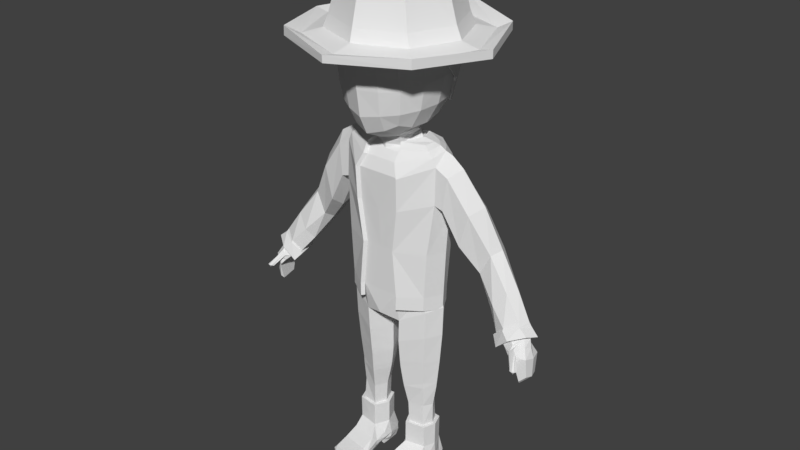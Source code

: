 # Source: PlayerTemp.blend  (saved by Blender 2.79.0; exported with 4.5.12 LTS)
import bpy
from mathutils import Matrix  # noqa: F401  (used for matrix-valued properties, if any)

bpy.ops.wm.read_factory_settings(use_empty=True)
scene = bpy.context.scene
scene.name = 'Scene'

# ---- collections
col_collection_1 = bpy.data.collections.new('Collection 1'); scene.collection.children.link(col_collection_1)

# ---- world
world_world = bpy.data.worlds.new('World'); scene.world = world_world
world_world.color = (0.05088, 0.05088, 0.05088)
world_world.use_sun_shadow = False
world_world.sun_shadow_jitter_overblur = 0.0
world_world.cycles.sampling_method = 'MANUAL'

# ---- meshes
me_cube_004 = bpy.data.meshes.new('Cube.004')
me_cube_004.from_pydata([(0.4973, 1.665, 5.557), (1.583, 0.7017, 5.76), (1.484, -0.6516, 5.51), (0.5509, -1.48, 5.446), (0.6456, 0.8685, 6.779), (0.6456, -0.7814, 6.742), (1.514, 0.0215, 5.289), (0.7568, 0.01574, 6.917), (0.4973, 1.508, 6.327), (0.9637, 1.346, 5.598), (1.149, 0.8113, 6.437), (1.149, -0.7181, 6.36), (0.7801, -1.334, 5.575), (0.4973, -1.333, 6.265), (1.335, 0.01729, 6.521), (0.881, -1.112, 6.064), (0.881, 1.265, 6.155), (0.5899, 1.627, 4.805), (1.47, 0.5087, 4.764), (1.056, 1.307, 4.847), (0.5285, 1.382, 4.137), (1.2, 0.7017, 4.477), (0.8161, 1.164, 4.198), (-0.4975, 1.665, 5.557), (0.9444, 1.22, 4.45), (-1.484, -0.6516, 5.51), (-0.4888, -1.518, 5.478), (-0.6458, 0.8685, 6.779), (-0.6458, -0.7814, 6.742), (-0.0001068, 1.84, 5.556), (-1.549, 0.0215, 5.25), (-0.04642, -1.579, 5.665), (-0.0001068, 0.9178, 6.936), (-0.0001068, -0.8431, 6.961), (-0.757, 0.01574, 6.917), (-0.4975, 1.508, 6.327), (-0.9639, 1.346, 5.598), (-1.149, 0.8113, 6.437), (-1.149, -0.7181, 6.36), (-0.9383, -1.251, 5.45), (-0.4975, -1.333, 6.265), (-0.0001068, 0.01265, 7.143), (-0.0001068, 1.613, 6.391), (-1.335, 0.01729, 6.521), (-0.0001068, -1.449, 6.428), (-0.8812, -1.112, 6.064), (-0.8812, 1.265, 6.155), (-0.5901, 1.627, 4.805), (-1.371, 0.7004, 4.972), (-0.0001068, 1.802, 4.805), (-1.057, 1.307, 4.847), (-0.4857, 1.342, 4.129), (-1.276, 0.7017, 4.477), (0.07299, 1.515, 4.006), (-0.9764, 1.164, 4.198), (0.4973, 1.61, 5.826), (1.432, 0.74, 5.997), (1.367, -0.6748, 5.807), (0.4973, -1.408, 5.847), (-0.0001068, 1.761, 5.848), (1.606, 0.02003, 5.865), (-0.0001068, -1.551, 5.877), (0.9348, 1.318, 5.793), (0.9348, -1.193, 5.631), (-0.4975, 1.61, 5.826), (-1.432, 0.74, 5.997), (-1.367, -0.6748, 5.807), (-0.4975, -1.408, 5.847), (-1.606, 0.02003, 5.865), (-0.935, 1.318, 5.793), (-0.935, -1.193, 5.631), (0.5177, 1.721, 5.549), (1.623, 0.7187, 5.761), (1.544, -0.6897, 5.5), (0.5735, -1.552, 5.434), (0.672, 0.8923, 6.821), (0.672, -0.8247, 6.783), (1.613, 0.01085, 5.271), (0.7878, 0.004857, 6.964), (0.5177, 1.558, 6.351), (1.003, 1.389, 5.592), (1.196, 0.8329, 6.465), (1.196, -0.7589, 6.385), (0.8121, -1.4, 5.505), (0.5177, -1.399, 6.286), (1.389, 0.006465, 6.553), (0.9171, -1.168, 6.077), (0.9171, 1.305, 6.171), (0.6141, 1.682, 4.766), (1.53, 0.5179, 4.724), (1.099, 1.349, 4.81), (0.5549, 1.321, 3.691), (1.309, 0.6041, 4.081), (0.8859, 1.212, 3.756), (-0.5177, 1.721, 5.549), (-1.531, 0.6463, 5.761), (-1.544, -0.6897, 5.5), (-0.5086, -1.591, 5.467), (-0.672, 0.8923, 6.821), (-0.672, -0.8247, 6.783), (6.599e-06, 1.904, 5.549), (-1.612, 0.01085, 5.23), (-0.04819, -1.697, 5.662), (6.599e-06, 0.9437, 6.985), (6.599e-06, -0.889, 7.01), (-0.7877, 0.004857, 6.964), (-0.5177, 1.558, 6.351), (-1.003, 1.389, 5.592), (-1.196, 0.8329, 6.465), (-1.196, -0.7589, 6.385), (-0.9765, -1.314, 5.437), (-0.5177, -1.399, 6.286), (6.599e-06, 0.001641, 7.2), (6.599e-06, 1.668, 6.417), (-1.389, 0.006465, 6.553), (6.599e-06, -1.52, 6.456), (-0.9171, -1.168, 6.077), (-0.9171, 1.305, 6.171), (-0.614, 1.682, 4.766), (-1.427, 0.7175, 4.94), (6.599e-06, 1.864, 4.766), (-1.099, 1.349, 4.81), (-0.527, 1.255, 3.69), (-1.393, 0.5139, 4.109), (0.08522, 1.478, 3.552), (-1.059, 1.093, 3.759), (0.5177, 1.664, 5.829), (1.568, 0.7586, 6.007), (1.423, -0.7138, 5.809), (0.5177, -1.477, 5.851), (6.599e-06, 1.821, 5.852), (1.62, 0.009317, 5.87), (6.599e-06, -1.625, 5.882), (0.9731, 1.36, 5.794), (0.9731, -1.253, 5.627), (-0.5177, 1.664, 5.829), (-1.49, 0.7586, 6.007), (-1.423, -0.7138, 5.809), (-0.5177, -1.477, 5.851), (-1.671, 0.009317, 5.87), (-0.973, 1.36, 5.794), (-0.973, -1.253, 5.627), (1.355, 0.6042, 4.594), (0.5737, 1.487, 4.395), (0.04647, 1.642, 4.311), (-1.046, 1.22, 4.45), (-1.363, 0.6816, 4.678), (-0.5462, 1.462, 4.39), (0.983, 1.325, 4.395), (1.41, 0.6568, 4.545), (0.5972, 1.538, 4.337), (0.04848, 1.699, 4.251), (-1.088, 1.26, 4.395), (-1.418, 0.6993, 4.632), (-0.5684, 1.511, 4.332)], [], [(55, 8, 42, 59), (55, 62, 16, 8), (56, 10, 16, 62), (56, 60, 14, 10), (57, 11, 14, 60), (57, 63, 15, 11), (58, 13, 15, 63), (58, 61, 44, 13), (4, 7, 41, 32), (4, 10, 14, 7), (4, 8, 16, 10), (4, 32, 42, 8), (5, 33, 41, 7), (5, 13, 44, 33), (5, 11, 15, 13), (5, 7, 14, 11), (9, 19, 18, 1), (0, 17, 19, 9), (29, 49, 17, 0), (24, 22, 21, 142), (143, 20, 22, 24), (144, 53, 20, 143), (6, 1, 18), (64, 59, 42, 35), (64, 35, 46, 69), (65, 69, 46, 37), (65, 37, 43, 68), (66, 68, 43, 38), (66, 38, 45, 70), (67, 70, 45, 40), (67, 40, 44, 61), (27, 32, 41, 34), (27, 34, 43, 37), (27, 37, 46, 35), (27, 35, 42, 32), (28, 34, 41, 33), (28, 33, 44, 40), (28, 40, 45, 38), (28, 38, 43, 34), (118, 154, 152, 121), (23, 36, 50, 47), (29, 23, 47, 49), (145, 146, 52, 54), (147, 145, 54, 51), (144, 147, 51, 53), (18, 142, 149, 89), (26, 67, 61, 31), (26, 39, 70, 67), (25, 66, 70, 39), (25, 30, 68, 66), (52, 146, 153, 123), (120, 151, 154, 118), (23, 64, 69, 36), (23, 29, 59, 64), (3, 31, 61, 58), (3, 58, 63, 12), (2, 12, 63, 57), (2, 57, 60, 6), (1, 6, 60, 56), (1, 56, 62, 9), (0, 9, 62, 55), (0, 55, 59, 29), (126, 130, 113, 79), (126, 79, 87, 133), (127, 133, 87, 81), (127, 81, 85, 131), (128, 131, 85, 82), (128, 82, 86, 134), (129, 134, 86, 84), (129, 84, 115, 132), (75, 103, 112, 78), (75, 78, 85, 81), (75, 81, 87, 79), (75, 79, 113, 103), (76, 78, 112, 104), (76, 104, 115, 84), (76, 84, 86, 82), (76, 82, 85, 78), (80, 72, 89, 90), (71, 80, 90, 88), (100, 71, 88, 120), (148, 149, 92, 93), (150, 148, 93, 91), (151, 150, 91, 124), (77, 89, 72), (135, 106, 113, 130), (135, 140, 117, 106), (136, 108, 117, 140), (136, 139, 114, 108), (137, 109, 114, 139), (137, 141, 116, 109), (138, 111, 116, 141), (138, 132, 115, 111), (98, 105, 112, 103), (98, 108, 114, 105), (98, 106, 117, 108), (98, 103, 113, 106), (99, 104, 112, 105), (99, 111, 115, 104), (99, 109, 116, 111), (99, 105, 114, 109), (107, 121, 119, 95), (94, 118, 121, 107), (100, 120, 118, 94), (152, 125, 123, 153), (154, 122, 125, 152), (151, 124, 122, 154), (101, 95, 119), (97, 102, 132, 138), (97, 138, 141, 110), (96, 110, 141, 137), (96, 137, 139, 101), (95, 101, 139, 136), (95, 136, 140, 107), (94, 107, 140, 135), (94, 135, 130, 100), (74, 129, 132, 102), (74, 83, 134, 129), (73, 128, 134, 83), (73, 77, 131, 128), (72, 127, 131, 77), (72, 80, 133, 127), (71, 126, 133, 80), (71, 100, 130, 126), (53, 51, 122, 124), (51, 54, 125, 122), (142, 21, 92, 149), (26, 31, 102, 97), (2, 6, 77, 73), (54, 52, 123, 125), (12, 2, 73, 83), (146, 48, 119, 153), (30, 25, 96, 101), (6, 18, 89, 77), (3, 12, 83, 74), (20, 53, 124, 91), (22, 20, 91, 93), (48, 30, 101, 119), (25, 39, 110, 96), (31, 3, 74, 102), (21, 22, 93, 92), (39, 26, 97, 110), (121, 152, 153, 119), (120, 88, 150, 151), (88, 90, 148, 150), (90, 89, 149, 148), (49, 47, 147, 144), (47, 50, 145, 147), (50, 48, 146, 145), (49, 144, 143, 17), (17, 143, 24, 19), (19, 24, 142, 18)])
me_cube_004.use_remesh_preserve_volume = False
me_cube_004.use_remesh_preserve_attributes = False
me_cube_004.use_mirror_vertex_groups = False
me_cube_004.update()
me_cube_003 = bpy.data.meshes.new('Cube.003')
me_cube_003.from_pydata([(0.0, 3.036, 5.89), (0.0, -2.796, 5.64), (2.101, -1.985, 5.716), (2.94, 0.1087, 5.628), (2.083, 2.179, 5.696), (0.0, 3.036, 6.128), (0.0, -2.802, 5.85), (2.097, -1.979, 5.982), (2.94, 0.1087, 5.866), (2.083, 2.179, 5.934), (0.0, 2.635, 5.772), (0.0, -2.417, 5.772), (1.799, -1.678, 5.772), (2.538, 0.1087, 5.772), (1.799, 1.895, 5.772), (0.0, 2.021, 5.9), (0.0, -1.804, 5.9), (1.432, -1.244, 5.9), (1.992, 0.1087, 5.9), (1.432, 1.461, 5.9), (0.0, 1.93, 6.253), (0.0, -1.712, 6.253), (1.3, -1.179, 6.253), (1.833, 0.1087, 6.253), (1.3, 1.396, 6.253), (0.0, 1.531, 7.795), (0.0, -1.306, 7.87), (0.9452, -0.9044, 7.966), (1.353, 0.1087, 7.853), (0.9369, 1.114, 7.962), (0.0, 1.139, 7.814), (0.0, -0.8282, 7.814), (0.7075, -0.5402, 7.814), (0.9955, 0.1552, 7.814), (0.7075, 0.8506, 7.814), (0.0, 0.7665, 7.859), (0.0, -0.456, 7.859), (0.4443, -0.277, 7.859), (0.6233, 0.1552, 7.859), (0.4443, 0.5874, 7.859), (0.0, 1.934, 5.534), (0.0, -1.716, 5.534), (1.22, -1.182, 5.534), (1.837, 0.1087, 5.534), (1.303, 1.399, 5.534), (0.0, 1.934, 5.891), (0.0, -1.716, 5.891), (1.303, -1.182, 5.891), (1.837, 0.1087, 5.891), (1.303, 1.399, 5.891), (0.0, 1.752, 6.349), (0.0, -1.535, 6.349), (1.175, -1.054, 6.349), (1.656, 0.1087, 6.349), (1.175, 1.271, 6.349), (0.0, 1.419, 7.515), (0.0, -1.201, 7.515), (0.9388, -0.8177, 7.515), (1.323, 0.1087, 7.515), (0.9388, 1.035, 7.515)], [], [(0, 5, 9, 4), (3, 8, 7, 2), (4, 9, 8, 3), (2, 7, 6, 1), (9, 14, 13, 8), (7, 12, 11, 6), (5, 10, 14, 9), (8, 13, 12, 7), (10, 15, 19, 14), (13, 18, 17, 12), (14, 19, 18, 13), (12, 17, 16, 11), (17, 22, 21, 16), (15, 20, 24, 19), (18, 23, 22, 17), (19, 24, 23, 18), (24, 29, 28, 23), (22, 27, 26, 21), (20, 25, 29, 24), (23, 28, 27, 22), (28, 33, 32, 27), (29, 34, 33, 28), (27, 32, 31, 26), (25, 30, 34, 29), (30, 35, 39, 34), (33, 38, 37, 32), (34, 39, 38, 33), (32, 37, 36, 31), (36, 39, 35), (38, 39, 37), (37, 39, 36), (4, 44, 40, 0), (2, 42, 43, 3), (3, 43, 44, 4), (1, 41, 42, 2), (44, 49, 45, 40), (42, 47, 48, 43), (43, 48, 49, 44), (41, 46, 47, 42), (49, 54, 50, 45), (47, 52, 53, 48), (48, 53, 54, 49), (46, 51, 52, 47), (53, 58, 59, 54), (51, 56, 57, 52), (54, 59, 55, 50), (52, 57, 58, 53), (55, 59, 57), (56, 55, 57), (57, 59, 58)])
me_cube_003.use_remesh_preserve_volume = False
me_cube_003.use_remesh_preserve_attributes = False
me_cube_003.use_mirror_vertex_groups = False
me_cube_003.update()
me_cube_001 = bpy.data.meshes.new('Cube.001')
me_cube_001.from_pydata([(1.202, 0.5618, -1.523), (1.192, -0.3196, -1.525), (0.0, -0.7436, -0.1519), (0.0, -0.7436, -1.537), (0.0, 0.9401, -1.523), (0.0, -0.8153, 2.098), (0.0, -0.7813, 0.9483), (0.5755, -0.7436, -1.537), (0.4511, -0.7436, -0.1519), (0.6962, 0.9401, -1.523), (0.6291, -0.8153, 2.098), (0.6162, -0.7713, 1.126), (0.0, -0.4693, 2.815), (0.0, 0.6135, 2.815), (0.6132, 0.5729, 2.868), (0.3906, -0.3109, 2.815), (1.3, 0.5618, -2.054), (1.291, -0.3196, -2.051), (0.0, -0.7667, -2.296), (0.0, 0.9401, -2.362), (0.5737, -0.6179, -2.423), (0.5964, 0.8485, -2.383), (0.5427, -0.5055, -4.071), (1.18, -0.2419, -4.07), (1.18, 0.4809, -4.07), (0.5427, 0.716, -4.071), (0.5769, -0.4378, -4.575), (1.144, -0.2031, -4.574), (1.144, 0.4404, -4.574), (0.5769, 0.6498, -4.575), (0.6709, -0.2535, -6.084), (1.133, -0.1903, -6.084), (1.127, 0.4201, -6.084), (0.6675, 0.4761, -6.084), (1.448, 0.1252, -1.506), (0.0, -0.4654, 2.983), (0.8147, 0.1513, 2.897), (1.585, 0.125, -1.947), (0.0, 0.09752, -2.449), (0.2852, 0.09802, -2.537), (1.452, 0.123, -4.078), (0.2406, 0.1009, -4.076), (1.397, 0.1221, -4.582), (0.2974, 0.102, -4.584), (1.264, 0.1198, -6.084), (0.5217, 0.1045, -6.084), (0.6143, -0.3503, -6.084), (1.226, -0.2536, -6.082), (1.227, 0.5013, -6.084), (0.61, 0.5722, -6.084), (1.365, 0.1216, -6.084), (0.4063, 0.1023, -6.084), (0.6143, -0.3588, -6.782), (1.23, -0.2362, -6.782), (0.61, 0.5603, -6.782), (1.365, 0.1098, -6.782), (0.4063, 0.09048, -6.782), (1.227, 0.4894, -6.782), (0.4572, -0.6469, -7.035), (1.242, -0.5147, -7.035), (0.4773, -1.056, -7.231), (1.29, -0.9211, -7.231), (0.4442, -1.514, -7.312), (1.268, -1.388, -7.312), (0.4442, -1.565, -7.45), (1.268, -1.439, -7.45), (0.4442, -1.572, -7.595), (1.268, -1.447, -7.595), (0.4959, -1.407, -7.69), (1.223, -1.284, -7.69), (0.4959, -0.8742, -7.662), (1.223, -0.7516, -7.662), (0.4959, -0.5332, -7.569), (1.223, -0.4107, -7.569), (0.4959, -0.1496, -7.434), (1.223, -0.02707, -7.434), (0.4959, -0.04306, -7.484), (1.223, 0.07948, -7.484), (0.4959, -0.06437, -7.633), (1.223, 0.05817, -7.633), (0.4959, 0.1843, -7.633), (1.223, 0.3068, -7.633), (0.4959, 0.5252, -7.619), (1.223, 0.6478, -7.619), (0.4959, 0.575, -7.42), (1.223, 0.6975, -7.42), (0.4888, 0.6232, -7.207), (1.23, 0.6208, -7.207), (1.37, -0.9117, -7.37), (1.385, -1.38, -7.44), (1.385, -0.8838, -7.491), (1.385, -1.368, -7.572), (1.353, -0.4442, -7.43), (1.336, -0.1138, -7.28), (1.353, -0.4996, -7.282), (1.336, -0.1652, -7.143), (1.382, 0.1193, -7.205), (1.219, 0.4989, -7.205), (1.382, 0.1383, -7.303), (1.219, 0.518, -7.303), (1.306, 0.1697, -7.441), (1.219, 0.518, -7.441), (0.3738, -1.03, -7.372), (0.3738, -1.514, -7.453), (0.3738, -1.03, -7.507), (0.3738, -1.514, -7.588), (0.4138, -0.5332, -7.377), (0.3382, -0.1496, -7.242), (0.3901, -0.5209, -7.202), (0.3807, -0.1496, -7.069), (0.4385, 0.5401, -7.222), (0.3303, 0.1148, -7.206), (0.4251, 0.5411, -7.362), (0.3636, 0.1137, -7.398), (4.507, 0.1067, -1.752), (4.407, -0.04153, -1.686), (4.272, 0.2939, -1.797), (3.988, 0.2695, -1.918), (4.139, -0.2554, -1.765), (3.91, -0.2713, -2.0), (4.687, 0.03286, -2.27), (4.633, -0.2641, -2.203), (4.561, 0.4079, -2.314), (4.445, 0.3589, -2.339), (4.409, -0.3934, -2.398), (4.393, -0.408, -2.447), (4.686, 0.004199, -2.828), (4.646, -0.2174, -2.778), (4.591, 0.284, -2.861), (4.478, 0.2475, -2.952), (4.478, -0.3138, -2.923), (4.439, -0.222, -3.032), (4.205, 0.2913, -2.145), (4.136, -0.3147, -2.185), (4.302, -0.3721, -1.949), (4.409, 0.3253, -2.054), (4.578, 0.06541, -2.013), (4.506, -0.1404, -1.951), (4.324, -0.1823, -1.838), (4.222, -0.3098, -1.884), (4.018, -0.3213, -2.059), (4.515, -0.3374, -2.18), (4.387, -0.4063, -2.306), (4.308, -0.4406, -2.4), (4.162, -0.3764, -2.23), (4.426, -0.2522, -2.004), (4.206, -0.3762, -2.006), (4.16, -0.3922, -2.069), (4.391, -0.3774, -2.123), (4.332, -0.3842, -2.19), (4.295, -0.3822, -2.236), (4.227, -0.3852, -2.152), (4.35, -0.3724, -2.033), (4.525, -0.7514, -2.379), (4.444, -0.7282, -2.384), (4.41, -0.6745, -2.406), (4.611, -0.6253, -2.401), (4.559, -0.5612, -2.417), (4.52, -0.5498, -2.416), (4.439, -0.5793, -2.417), (4.522, -0.6809, -2.481), (4.586, -0.7192, -2.38), (0.4718, -0.6761, 2.456), (0.0, -0.6761, 2.456), (0.503, -0.496, 2.695), (0.0, -0.496, 2.695), (0.0, 0.5887, 3.038), (0.3761, 0.5135, 3.038), (0.4035, -0.3753, 3.007), (0.5293, 0.3572, 3.106), (0.5165, 1.718, 5.549), (0.5165, 1.371, 4.041), (1.267, 0.5958, 4.144), (1.421, 0.7562, 5.722), (1.421, -0.6875, 5.645), (1.267, -0.5784, 4.08), (0.5165, -1.309, 3.939), (0.5165, -1.515, 5.485), (0.5165, 0.5444, 3.323), (0.5165, -0.6169, 3.246), (0.6705, 0.891, 6.819), (0.6705, -0.8222, 6.78), (0.0, 1.9, 5.549), (0.5549, 1.588, 4.689), (0.0, 1.528, 3.939), (1.422, 0.6743, 4.861), (1.615, 0.00549, 5.79), (1.422, -0.6248, 4.8), (1.384, -0.007344, 4.128), (0.5549, -1.41, 4.622), (0.0, -1.678, 5.575), (0.0, -1.485, 3.862), (0.0, 0.57, 3.147), (0.5549, 0.08786, 3.262), (0.0, -0.6938, 3.07), (0.0, 0.9422, 6.982), (0.0, -0.8863, 7.008), (0.786, 0.00549, 6.961), (0.478, 1.035, 3.591), (0.5165, 1.555, 6.349), (1.001, 1.386, 5.592), (0.9623, 1.099, 4.118), (0.9623, -0.5688, 3.543), (0.9623, 0.5445, 3.616), (1.193, 0.8316, 6.463), (1.193, -0.7565, 6.383), (1.001, -1.226, 5.48), (0.9623, -1.039, 4.012), (0.478, -1.087, 3.469), (0.5165, -1.395, 6.285), (0.0, 1.803, 4.638), (1.579, 0.0006774, 4.906), (0.0, -1.594, 4.625), (0.0, 0.002282, 7.196), (0.0, 1.106, 3.444), (0.0, 1.665, 6.416), (1.049, 1.252, 4.758), (1.04, -0.01777, 3.538), (1.386, 0.007095, 6.551), (1.049, -1.122, 4.665), (0.0, -1.227, 3.329), (0.0, -1.516, 6.454), (0.8123, -0.9191, 3.648), (0.915, -1.165, 6.076), (0.8123, 0.9115, 3.755), (0.915, 1.303, 6.17), (0.0, -0.4992, 3.034), (0.0, 0.5601, 3.109), (0.3959, 0.4929, 3.15), (0.4325, -0.4091, 3.119), (0.6038, 0.1765, 3.202), (0.6578, 0.4998, -5.397), (0.6594, -0.2812, -5.397), (1.105, -0.1575, -5.396), (1.103, 0.3897, -5.396), (1.269, 0.1198, -5.4), (0.477, 0.1045, -5.4), (0.5436, 0.7468, -3.84), (0.5404, -0.5338, -3.846), (1.202, -0.26, -3.793), (1.203, 0.4997, -3.793), (1.483, 0.1235, -3.786), (0.234, 0.1003, -3.866), (0.5911, -0.4111, -4.75), (1.139, 0.4338, -4.75), (0.5907, 0.6244, -4.75), (1.14, -0.1974, -4.75), (1.377, 0.1217, -4.757), (0.3289, 0.1024, -4.759), (0.5428, -0.6043, -3.139), (1.261, -0.3064, -2.917), (0.5563, 0.8258, -3.115), (1.266, 0.5479, -2.919), (1.56, 0.1247, -2.86), (0.2331, 0.09852, -3.209), (0.6512, -0.8413, -1.54), (1.286, -0.3995, -1.529), (1.612, 0.1505, -0.1672), (1.368, -0.3991, -0.156), (1.363, 0.6963, -0.16), (1.296, 0.6417, -1.53), (0.733, 1.164, -0.1619), (1.572, 0.1244, -1.512), (0.7357, 1.057, -1.532), (0.0, 1.063, -1.532), (0.0, 1.17, -0.1624), (1.739, 0.1984, 2.706), (1.521, -0.2566, 2.452), (0.7843, 1.235, 2.105), (1.424, 0.7601, 2.152), (0.865, 0.8805, 2.778), (0.6281, 0.6317, 2.976), (0.0, 1.271, 0.9442), (0.0, 1.24, 2.108), (1.411, 0.7775, 1.371), (1.534, -0.2962, 1.367), (1.677, 0.1581, 0.9318), (0.7802, 1.264, 0.9431), (0.5244, -0.8432, -0.153), (0.7068, -0.9113, 2.103), (0.69, -0.8705, 1.125), (1.358, 0.6657, 2.524), (1.156, 0.1526, 2.964), (1.08, -0.1255, 2.931), (1.086, 0.4291, 2.928), (0.0, 0.6866, 2.915), (0.4171, -0.3518, 2.929), (0.8347, 0.151, 3.019), (1.252, -0.212, 2.847), (0.5444, -0.768, 2.496), (0.0, 0.8856, 2.78), (1.358, 0.1571, 2.915), (3.948, 0.2849, -0.6046), (4.612, 0.1369, -1.694), (4.483, -0.1173, -1.624), (4.33, 0.4026, -1.788), (3.938, 0.359, -1.987), (4.135, -0.3761, -1.738), (3.82, -0.3407, -2.047), (1.755, 0.741, 2.029), (3.264, 0.02496, -1.311), (1.783, -0.282, 1.289), (1.897, -0.2446, 2.239), (3.299, 0.6667, -1.171), (2.78, 0.2747, 1.507), (3.287, 0.4227, 0.3449), (3.655, 0.6904, -0.7789), (3.021, 0.8941, 0.1362), (2.291, 0.2613, 0.02694), (2.795, 0.3987, -0.573), (3.447, -0.1899, -1.019), (2.836, 0.05098, -0.3626), (3.783, -0.04026, -0.614), (3.135, 0.07889, 0.251), (2.132, 0.908, 0.3631), (2.752, 0.8925, -0.3813), (2.373, 0.9184, 1.131), (2.289, -0.1942, 0.3608), (2.548, -0.1627, 1.32), (2.125, 0.1561, 2.458), (1.788, 0.1447, 0.9225), (1.639, 0.7543, 1.276), (0.8347, 1.082, 2.502), (1.243, 0.5518, 2.787), (1.41, -0.2551, 2.688), (0.5549, -0.5695, 2.78), (0.0, 1.085, 2.508), (1.539, 0.154, 2.815), (0.5665, -0.7525, -1.942), (1.183, -0.3285, -1.942), (1.439, 0.1163, -2.019), (1.193, 0.5529, -2.019), (0.6873, 0.9312, -2.019), (0.0, 0.9312, -2.019), (0.7268, 1.048, -2.019), (0.6423, -0.8502, -1.942), (1.277, -0.4084, -1.942), (0.0, 1.054, -2.019), (1.563, 0.1155, -2.019), (1.287, 0.6328, -2.019), (4.389, 0.1866, -1.328), (3.633, -0.2179, -1.8), (3.724, 0.4623, -1.713), (4.103, 0.4993, -1.449), (3.904, -0.3136, -1.497), (4.248, -0.09143, -1.285), (4.465, 0.2112, -1.471), (4.698, 0.1606, -1.662), (4.548, -0.1667, -1.585), (4.372, 0.4862, -1.791), (3.898, 0.428, -2.043), (4.142, -0.4663, -1.72), (3.753, -0.4045, -2.092), (3.554, -0.247, -1.838), (3.737, 0.3895, -1.842), (4.128, 0.5349, -1.614), (3.9, -0.343, -1.549), (4.297, -0.1449, -1.382)], [(155, 160), (153, 160), (156, 160)], [(1, 7, 20, 17), (7, 8, 2, 3), (2, 8, 11, 6), (6, 11, 10, 5), (7, 3, 18, 20), (14, 13, 166, 167), (165, 164, 15, 12), (242, 237, 25, 41), (38, 39, 20, 18), (9, 0, 16, 21), (4, 9, 21, 19), (34, 1, 17, 37), (25, 24, 28, 29), (239, 238, 22, 23), (237, 240, 24, 25), (241, 239, 23, 40), (236, 231, 33, 45), (23, 22, 26, 27), (41, 25, 29, 43), (40, 23, 27, 42), (32, 44, 50, 48), (235, 233, 31, 44), (231, 234, 32, 33), (233, 232, 30, 31), (234, 235, 44, 32), (45, 33, 49, 51), (24, 40, 42, 28), (22, 41, 43, 26), (232, 236, 45, 30), (240, 241, 40, 24), (0, 34, 37, 16), (19, 21, 39, 38), (238, 242, 41, 22), (15, 36, 169, 168), (33, 32, 48, 49), (44, 31, 47, 50), (31, 30, 46, 47), (30, 45, 51, 46), (51, 49, 54, 56), (46, 51, 56, 52), (48, 50, 55, 57), (50, 47, 53, 55), (49, 48, 57, 54), (47, 46, 52, 53), (53, 52, 58, 59), (59, 58, 60, 61), (61, 60, 62, 63), (63, 62, 64, 65), (65, 64, 66, 67), (67, 66, 68, 69), (69, 68, 70, 71), (71, 70, 72, 73), (73, 72, 74, 75), (75, 74, 76, 77), (77, 76, 78, 79), (79, 78, 80, 81), (81, 80, 82, 83), (83, 82, 84, 85), (85, 84, 86, 87), (87, 86, 54, 57), (61, 63, 89, 88), (88, 89, 91, 90), (67, 91, 89, 65), (63, 65, 89), (67, 69, 91), (71, 90, 91, 69), (73, 75, 93, 92), (92, 93, 95, 94), (59, 94, 95, 53), (59, 61, 88, 94), (90, 92, 94, 88), (73, 92, 90, 71), (57, 55, 96, 97), (55, 53, 95, 96), (97, 96, 98, 99), (99, 98, 100, 101), (93, 98, 96, 95), (77, 98, 93, 75), (98, 77, 100), (77, 79, 81, 100), (83, 101, 100, 81), (83, 85, 101), (87, 99, 101, 85), (99, 87, 97), (57, 97, 87), (62, 60, 102, 103), (103, 102, 104, 105), (68, 105, 104, 70), (68, 66, 105), (64, 103, 105, 66), (62, 103, 64), (74, 72, 106, 107), (107, 106, 108, 109), (52, 109, 108, 58), (58, 108, 102, 60), (102, 108, 106, 104), (72, 70, 104, 106), (56, 54, 110, 111), (111, 110, 112, 113), (80, 113, 112, 82), (84, 82, 112), (84, 112, 110, 86), (54, 86, 110), (76, 113, 80, 78), (52, 56, 109), (109, 56, 111, 107), (111, 113, 76, 107), (74, 107, 76), (121, 137, 145, 141), (133, 132, 123, 125), (121, 124, 130, 127), (122, 120, 126, 128), (132, 135, 122, 123), (135, 136, 120, 122), (118, 119, 140, 139), (136, 137, 121, 120), (131, 129, 128, 126), (130, 131, 126, 127), (120, 121, 127, 126), (125, 123, 129, 131), (124, 125, 131, 130), (123, 122, 128, 129), (114, 115, 137, 136), (137, 115, 138, 145), (116, 114, 136, 135), (117, 116, 135, 132), (119, 117, 132, 133), (124, 121, 141, 142), (142, 141, 148, 149), (140, 144, 151, 147), (145, 138, 134, 152), (139, 140, 147, 146), (119, 133, 144, 140), (133, 125, 143, 144), (125, 124, 142, 143), (115, 118, 139, 138), (152, 134, 153, 161), (146, 147, 155, 154), (150, 149, 157, 158), (151, 150, 158, 159), (138, 139, 146, 134), (141, 145, 152, 148), (144, 143, 150, 151), (143, 142, 149, 150), (160, 159, 158, 157), (161, 160, 157, 156), (153, 154, 160, 161), (154, 155, 159, 160), (147, 151, 159, 155), (149, 148, 156, 157), (134, 146, 154, 153), (148, 152, 161, 156), (8, 7, 255, 278), (5, 10, 162, 163), (260, 262, 338, 339), (262, 256, 336, 338), (1, 34, 330, 329), (117, 119, 298, 296), (255, 7, 328, 335), (163, 162, 164, 165), (10, 11, 280, 279), (114, 116, 295, 293), (12, 15, 168, 35), (36, 14, 167, 169), (170, 183, 210, 182), (170, 182, 215, 199), (170, 199, 225, 200), (170, 200, 216, 183), (171, 184, 210, 183), (171, 183, 216, 201), (171, 201, 224, 198), (171, 198, 214, 184), (172, 185, 211, 188), (172, 188, 217, 203), (172, 203, 224, 201), (172, 201, 216, 185), (173, 186, 211, 185), (173, 185, 216, 200), (173, 200, 225, 204), (173, 204, 218, 186), (174, 187, 211, 186), (174, 186, 218, 205), (174, 205, 223, 206), (174, 206, 219, 187), (175, 188, 211, 187), (175, 187, 219, 207), (175, 207, 222, 202), (175, 202, 217, 188), (176, 189, 212, 191), (176, 191, 220, 208), (176, 208, 222, 207), (176, 207, 219, 189), (177, 190, 212, 189), (177, 189, 219, 206), (177, 206, 223, 209), (177, 209, 221, 190), (178, 192, 214, 198), (178, 198, 224, 203), (178, 203, 217, 193), (179, 193, 217, 202), (179, 202, 222, 208), (179, 208, 220, 194), (180, 195, 213, 197), (180, 197, 218, 204), (180, 204, 225, 199), (180, 199, 215, 195), (181, 197, 213, 196), (181, 196, 221, 209), (181, 209, 223, 205), (181, 205, 218, 197), (169, 167, 228, 230), (168, 169, 230, 229), (167, 166, 227, 228), (35, 168, 229, 226), (178, 228, 227, 192), (193, 230, 228, 178), (179, 229, 230, 193), (194, 226, 229, 179), (162, 10, 279, 289), (11, 8, 278, 280), (14, 36, 287, 271), (263, 260, 339, 334), (119, 118, 297, 298), (118, 115, 294, 297), (36, 15, 286, 287), (116, 117, 296, 295), (15, 164, 325, 286), (164, 162, 289, 325), (115, 114, 293, 294), (13, 14, 271, 285), (243, 248, 236, 232), (244, 247, 235, 234), (246, 243, 232, 233), (245, 244, 234, 231), (247, 246, 233, 235), (248, 245, 231, 236), (249, 254, 242, 238), (252, 253, 241, 240), (253, 250, 239, 241), (251, 252, 240, 237), (250, 249, 238, 239), (254, 251, 237, 242), (43, 29, 245, 248), (42, 27, 246, 247), (29, 28, 244, 245), (27, 26, 243, 246), (28, 42, 247, 244), (26, 43, 248, 243), (39, 21, 251, 254), (17, 20, 249, 250), (21, 16, 252, 251), (37, 17, 250, 253), (16, 37, 253, 252), (20, 39, 254, 249), (263, 261, 259, 260), (262, 257, 258, 256), (277, 272, 273, 268), (325, 288, 283, 286), (343, 340, 346, 355), (280, 275, 267, 279), (278, 258, 275, 280), (257, 259, 274, 276), (261, 265, 272, 277), (259, 261, 277, 274), (323, 270, 271, 284), (256, 258, 278, 255), (274, 277, 268, 269), (264, 265, 261, 263), (282, 287, 286, 283), (291, 323, 284, 282), (270, 290, 285, 271), (288, 291, 282, 283), (284, 271, 287, 282), (258, 257, 276, 275), (296, 298, 352, 350), (260, 259, 257, 262), (342, 343, 355, 354), (295, 296, 350, 349), (345, 344, 356, 357), (293, 295, 349, 347), (314, 316, 307, 315), (304, 318, 313, 305), (308, 314, 315, 309), (318, 317, 311, 313), (316, 304, 305, 307), (317, 308, 309, 311), (275, 276, 320, 301), (269, 266, 319, 299), (267, 275, 301, 302), (276, 274, 321, 320), (266, 267, 302, 319), (274, 269, 299, 321), (267, 266, 327, 324), (268, 273, 326, 322), (266, 269, 281, 327), (269, 268, 322, 281), (279, 267, 324, 289), (324, 327, 291, 288), (322, 326, 290, 270), (327, 281, 323, 291), (281, 322, 270, 323), (289, 324, 288, 325), (315, 307, 306, 303), (305, 313, 312, 292), (309, 315, 303, 300), (313, 311, 310, 312), (307, 305, 292, 306), (311, 309, 300, 310), (301, 320, 308, 317), (299, 319, 304, 316), (302, 301, 317, 318), (320, 321, 314, 308), (319, 302, 318, 304), (321, 299, 316, 314), (329, 330, 338, 336), (328, 329, 336, 335), (332, 333, 337, 334), (331, 332, 334, 339), (330, 331, 339, 338), (9, 4, 333, 332), (7, 1, 329, 328), (264, 263, 334, 337), (0, 9, 332, 331), (34, 0, 331, 330), (256, 255, 335, 336), (303, 306, 343, 342), (292, 312, 345, 340), (300, 303, 342, 341), (312, 310, 344, 345), (306, 292, 340, 343), (310, 300, 341, 344), (356, 353, 352, 351), (355, 346, 347, 349), (357, 356, 351, 348), (353, 354, 350, 352), (346, 357, 348, 347), (354, 355, 349, 350), (297, 294, 348, 351), (340, 345, 357, 346), (344, 341, 353, 356), (298, 297, 351, 352), (341, 342, 354, 353), (294, 293, 347, 348)])
me_cube_001.use_remesh_preserve_volume = False
me_cube_001.use_remesh_preserve_attributes = False
me_cube_001.use_mirror_vertex_groups = False
me_cube_001.update()

# ---- objects
ob_cube_002 = bpy.data.objects.new('Cube.002', me_cube_004)
ob_cube_001 = bpy.data.objects.new('Cube.001', me_cube_003)
ob_cube = bpy.data.objects.new('Cube', me_cube_001)

# ---- transforms, parenting, visibility, modifiers, constraints
ob_cube_002.location = (0.0, 0.0, 0.0)
ob_cube_002.lineart.crease_threshold = 0.0
ob_cube_001.location = (0.0, 0.0, 0.0)
ob_cube_001.lineart.crease_threshold = 0.0
_m = ob_cube_001.modifiers.new('Mirror', 'MIRROR')
_m.use_clip = True
ob_cube.location = (0.0, 0.0, 0.0)
ob_cube.lineart.crease_threshold = 0.0
_m = ob_cube.modifiers.new('Mirror', 'MIRROR')
_m.use_clip = True

# ---- collection membership
col_collection_1.objects.link(ob_cube_002)
col_collection_1.objects.link(ob_cube_001)
col_collection_1.objects.link(ob_cube)

# ---- scene / render settings (as saved in the file)
scene.frame_start = 1; scene.frame_end = 250; scene.frame_set(1)
scene.render.engine = 'BLENDER_EEVEE_NEXT'
scene.render.resolution_percentage = 50
scene.render.dither_intensity = 0.0
scene.cycles.use_denoising = False
scene.cycles.samples = 128
scene.cycles.sampling_pattern = 'TABULATED_SOBOL'
scene.cycles.use_adaptive_sampling = False
scene.cycles.use_light_tree = False
scene.cycles.blur_glossy = 0.0
scene.cycles.sample_clamp_indirect = 0.0
scene.view_settings.view_transform = 'Standard'
bpy.context.view_layer.update()

# ---- added for rendering (the .blend has no active camera and no usable light): camera, sun
cam_auto = bpy.data.cameras.new('AutoCamera')
cam_auto.lens = 50.0
cam_auto.sensor_width = 36.0
cam_auto.clip_end = 1000.0
ob_auto_camera = bpy.data.objects.new('AutoCamera', cam_auto)
scene.collection.objects.link(ob_auto_camera)
ob_auto_camera.location = (17.7366, -21.1666, 14.3271)
ob_auto_camera.rotation_euler = (1.09748, -7.21219e-08, 0.694738)
scene.camera = ob_auto_camera
light_auto_sun = bpy.data.lights.new('AutoSun', 'SUN')
light_auto_sun.energy = 3.0
light_auto_sun.angle = 0.0523599
ob_auto_sun = bpy.data.objects.new('AutoSun', light_auto_sun)
scene.collection.objects.link(ob_auto_sun)
ob_auto_sun.rotation_euler = (0.872665, 0.174533, 0.523599)
bpy.context.view_layer.update()

